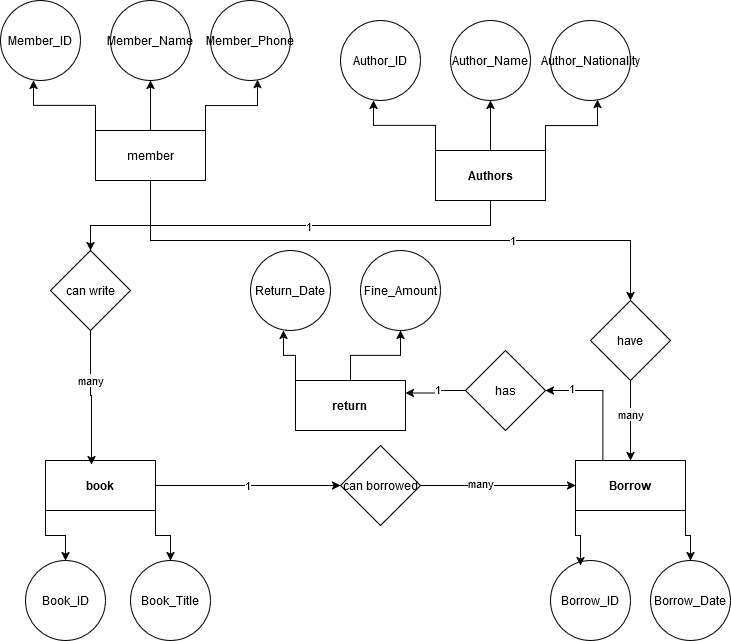

The diagram above was exported from draw.io. Its source (the exported page's mxGraphModel, read from the mxfile embedded in the PNG):
<mxGraphModel dx="1196" dy="1728" grid="1" gridSize="10" guides="1" tooltips="1" connect="1" arrows="1" fold="1" page="1" pageScale="1" pageWidth="850" pageHeight="1100" math="0" shadow="0">
  <root>
    <mxCell id="0" />
    <mxCell id="1" parent="0" />
    <mxCell id="DUM4_GPJ80P3B5fh1Ne1-6" style="edgeStyle=orthogonalEdgeStyle;rounded=0;orthogonalLoop=1;jettySize=auto;html=1;exitX=0.5;exitY=0;exitDx=0;exitDy=0;entryX=0.5;entryY=1;entryDx=0;entryDy=0;" edge="1" parent="1" source="DUM4_GPJ80P3B5fh1Ne1-1" target="DUM4_GPJ80P3B5fh1Ne1-3">
      <mxGeometry relative="1" as="geometry" />
    </mxCell>
    <mxCell id="DUM4_GPJ80P3B5fh1Ne1-37" style="edgeStyle=orthogonalEdgeStyle;rounded=0;orthogonalLoop=1;jettySize=auto;html=1;exitX=0.5;exitY=1;exitDx=0;exitDy=0;entryX=0.5;entryY=0;entryDx=0;entryDy=0;" edge="1" parent="1" source="DUM4_GPJ80P3B5fh1Ne1-1" target="DUM4_GPJ80P3B5fh1Ne1-36">
      <mxGeometry relative="1" as="geometry" />
    </mxCell>
    <mxCell id="DUM4_GPJ80P3B5fh1Ne1-38" value="1" style="edgeLabel;html=1;align=center;verticalAlign=middle;resizable=0;points=[];" vertex="1" connectable="0" parent="DUM4_GPJ80P3B5fh1Ne1-37">
      <mxGeometry x="0.4033" y="1" relative="1" as="geometry">
        <mxPoint as="offset" />
      </mxGeometry>
    </mxCell>
    <mxCell id="DUM4_GPJ80P3B5fh1Ne1-1" value="member" style="rounded=0;whiteSpace=wrap;html=1;" vertex="1" parent="1">
      <mxGeometry x="105" y="90" width="110" height="50" as="geometry" />
    </mxCell>
    <mxCell id="DUM4_GPJ80P3B5fh1Ne1-2" value="Member_Phone" style="ellipse;whiteSpace=wrap;html=1;aspect=fixed;" vertex="1" parent="1">
      <mxGeometry x="220" y="-40" width="80" height="80" as="geometry" />
    </mxCell>
    <mxCell id="DUM4_GPJ80P3B5fh1Ne1-3" value="Member_Name" style="ellipse;whiteSpace=wrap;html=1;aspect=fixed;" vertex="1" parent="1">
      <mxGeometry x="120" y="-40" width="80" height="80" as="geometry" />
    </mxCell>
    <mxCell id="DUM4_GPJ80P3B5fh1Ne1-4" value="Member_ID" style="ellipse;whiteSpace=wrap;html=1;aspect=fixed;" vertex="1" parent="1">
      <mxGeometry x="10" y="-40" width="80" height="80" as="geometry" />
    </mxCell>
    <mxCell id="DUM4_GPJ80P3B5fh1Ne1-5" style="edgeStyle=orthogonalEdgeStyle;rounded=0;orthogonalLoop=1;jettySize=auto;html=1;exitX=1;exitY=0;exitDx=0;exitDy=0;entryX=0.588;entryY=0.988;entryDx=0;entryDy=0;entryPerimeter=0;" edge="1" parent="1" source="DUM4_GPJ80P3B5fh1Ne1-1" target="DUM4_GPJ80P3B5fh1Ne1-2">
      <mxGeometry relative="1" as="geometry" />
    </mxCell>
    <mxCell id="DUM4_GPJ80P3B5fh1Ne1-7" style="edgeStyle=orthogonalEdgeStyle;rounded=0;orthogonalLoop=1;jettySize=auto;html=1;exitX=0;exitY=0;exitDx=0;exitDy=0;entryX=0.413;entryY=1;entryDx=0;entryDy=0;entryPerimeter=0;" edge="1" parent="1" source="DUM4_GPJ80P3B5fh1Ne1-1" target="DUM4_GPJ80P3B5fh1Ne1-4">
      <mxGeometry relative="1" as="geometry" />
    </mxCell>
    <mxCell id="DUM4_GPJ80P3B5fh1Ne1-8" style="edgeStyle=orthogonalEdgeStyle;rounded=0;orthogonalLoop=1;jettySize=auto;html=1;exitX=0.5;exitY=0;exitDx=0;exitDy=0;entryX=0.5;entryY=1;entryDx=0;entryDy=0;" edge="1" source="DUM4_GPJ80P3B5fh1Ne1-9" target="DUM4_GPJ80P3B5fh1Ne1-11" parent="1">
      <mxGeometry relative="1" as="geometry" />
    </mxCell>
    <mxCell id="DUM4_GPJ80P3B5fh1Ne1-47" style="edgeStyle=orthogonalEdgeStyle;rounded=0;orthogonalLoop=1;jettySize=auto;html=1;exitX=0.5;exitY=1;exitDx=0;exitDy=0;entryX=0.5;entryY=0;entryDx=0;entryDy=0;" edge="1" parent="1" source="DUM4_GPJ80P3B5fh1Ne1-9" target="DUM4_GPJ80P3B5fh1Ne1-46">
      <mxGeometry relative="1" as="geometry" />
    </mxCell>
    <mxCell id="DUM4_GPJ80P3B5fh1Ne1-48" value="1" style="edgeLabel;html=1;align=center;verticalAlign=middle;resizable=0;points=[];" vertex="1" connectable="0" parent="DUM4_GPJ80P3B5fh1Ne1-47">
      <mxGeometry x="-0.0756" relative="1" as="geometry">
        <mxPoint as="offset" />
      </mxGeometry>
    </mxCell>
    <mxCell id="DUM4_GPJ80P3B5fh1Ne1-9" value="&lt;strong&gt;Authors&lt;/strong&gt;" style="rounded=0;whiteSpace=wrap;html=1;" vertex="1" parent="1">
      <mxGeometry x="445" y="110" width="110" height="50" as="geometry" />
    </mxCell>
    <mxCell id="DUM4_GPJ80P3B5fh1Ne1-10" value="Author_Nationality" style="ellipse;whiteSpace=wrap;html=1;aspect=fixed;" vertex="1" parent="1">
      <mxGeometry x="560" y="-20" width="80" height="80" as="geometry" />
    </mxCell>
    <mxCell id="DUM4_GPJ80P3B5fh1Ne1-11" value="Author_Name" style="ellipse;whiteSpace=wrap;html=1;aspect=fixed;" vertex="1" parent="1">
      <mxGeometry x="460" y="-20" width="80" height="80" as="geometry" />
    </mxCell>
    <mxCell id="DUM4_GPJ80P3B5fh1Ne1-12" value="Author_ID" style="ellipse;whiteSpace=wrap;html=1;aspect=fixed;" vertex="1" parent="1">
      <mxGeometry x="350" y="-20" width="80" height="80" as="geometry" />
    </mxCell>
    <mxCell id="DUM4_GPJ80P3B5fh1Ne1-13" style="edgeStyle=orthogonalEdgeStyle;rounded=0;orthogonalLoop=1;jettySize=auto;html=1;exitX=1;exitY=0;exitDx=0;exitDy=0;entryX=0.588;entryY=0.988;entryDx=0;entryDy=0;entryPerimeter=0;" edge="1" source="DUM4_GPJ80P3B5fh1Ne1-9" target="DUM4_GPJ80P3B5fh1Ne1-10" parent="1">
      <mxGeometry relative="1" as="geometry" />
    </mxCell>
    <mxCell id="DUM4_GPJ80P3B5fh1Ne1-14" style="edgeStyle=orthogonalEdgeStyle;rounded=0;orthogonalLoop=1;jettySize=auto;html=1;exitX=0;exitY=0;exitDx=0;exitDy=0;entryX=0.413;entryY=1;entryDx=0;entryDy=0;entryPerimeter=0;" edge="1" source="DUM4_GPJ80P3B5fh1Ne1-9" target="DUM4_GPJ80P3B5fh1Ne1-12" parent="1">
      <mxGeometry relative="1" as="geometry" />
    </mxCell>
    <mxCell id="DUM4_GPJ80P3B5fh1Ne1-32" style="edgeStyle=orthogonalEdgeStyle;rounded=0;orthogonalLoop=1;jettySize=auto;html=1;exitX=1;exitY=1;exitDx=0;exitDy=0;entryX=0.5;entryY=0;entryDx=0;entryDy=0;" edge="1" parent="1" source="DUM4_GPJ80P3B5fh1Ne1-16" target="DUM4_GPJ80P3B5fh1Ne1-18">
      <mxGeometry relative="1" as="geometry" />
    </mxCell>
    <mxCell id="DUM4_GPJ80P3B5fh1Ne1-33" style="edgeStyle=orthogonalEdgeStyle;rounded=0;orthogonalLoop=1;jettySize=auto;html=1;exitX=0;exitY=1;exitDx=0;exitDy=0;" edge="1" parent="1" source="DUM4_GPJ80P3B5fh1Ne1-16" target="DUM4_GPJ80P3B5fh1Ne1-19">
      <mxGeometry relative="1" as="geometry" />
    </mxCell>
    <mxCell id="DUM4_GPJ80P3B5fh1Ne1-41" style="edgeStyle=orthogonalEdgeStyle;rounded=0;orthogonalLoop=1;jettySize=auto;html=1;exitX=1;exitY=0.5;exitDx=0;exitDy=0;" edge="1" parent="1" source="DUM4_GPJ80P3B5fh1Ne1-16">
      <mxGeometry relative="1" as="geometry">
        <mxPoint x="350" y="445" as="targetPoint" />
      </mxGeometry>
    </mxCell>
    <mxCell id="DUM4_GPJ80P3B5fh1Ne1-44" value="1" style="edgeLabel;html=1;align=center;verticalAlign=middle;resizable=0;points=[];" vertex="1" connectable="0" parent="DUM4_GPJ80P3B5fh1Ne1-41">
      <mxGeometry x="-0.0189" y="1" relative="1" as="geometry">
        <mxPoint as="offset" />
      </mxGeometry>
    </mxCell>
    <mxCell id="DUM4_GPJ80P3B5fh1Ne1-16" value="&lt;strong&gt;book&lt;/strong&gt;" style="rounded=0;whiteSpace=wrap;html=1;" vertex="1" parent="1">
      <mxGeometry x="55" y="420" width="110" height="50" as="geometry" />
    </mxCell>
    <mxCell id="DUM4_GPJ80P3B5fh1Ne1-18" value="Book_Title" style="ellipse;whiteSpace=wrap;html=1;aspect=fixed;" vertex="1" parent="1">
      <mxGeometry x="140" y="520" width="80" height="80" as="geometry" />
    </mxCell>
    <mxCell id="DUM4_GPJ80P3B5fh1Ne1-19" value="Book_ID" style="ellipse;whiteSpace=wrap;html=1;aspect=fixed;" vertex="1" parent="1">
      <mxGeometry x="35" y="520" width="80" height="80" as="geometry" />
    </mxCell>
    <mxCell id="DUM4_GPJ80P3B5fh1Ne1-34" style="edgeStyle=orthogonalEdgeStyle;rounded=0;orthogonalLoop=1;jettySize=auto;html=1;exitX=1;exitY=1;exitDx=0;exitDy=0;" edge="1" parent="1" source="DUM4_GPJ80P3B5fh1Ne1-23" target="DUM4_GPJ80P3B5fh1Ne1-24">
      <mxGeometry relative="1" as="geometry" />
    </mxCell>
    <mxCell id="DUM4_GPJ80P3B5fh1Ne1-52" style="edgeStyle=orthogonalEdgeStyle;rounded=0;orthogonalLoop=1;jettySize=auto;html=1;exitX=0.25;exitY=0;exitDx=0;exitDy=0;entryX=1;entryY=0.5;entryDx=0;entryDy=0;" edge="1" parent="1" source="DUM4_GPJ80P3B5fh1Ne1-23" target="DUM4_GPJ80P3B5fh1Ne1-51">
      <mxGeometry relative="1" as="geometry" />
    </mxCell>
    <mxCell id="DUM4_GPJ80P3B5fh1Ne1-54" value="1" style="edgeLabel;html=1;align=center;verticalAlign=middle;resizable=0;points=[];" vertex="1" connectable="0" parent="DUM4_GPJ80P3B5fh1Ne1-52">
      <mxGeometry x="0.6078" y="-3" relative="1" as="geometry">
        <mxPoint as="offset" />
      </mxGeometry>
    </mxCell>
    <mxCell id="DUM4_GPJ80P3B5fh1Ne1-23" value="&lt;strong&gt;Borrow&lt;/strong&gt;" style="rounded=0;whiteSpace=wrap;html=1;" vertex="1" parent="1">
      <mxGeometry x="585" y="420" width="110" height="50" as="geometry" />
    </mxCell>
    <mxCell id="DUM4_GPJ80P3B5fh1Ne1-24" value="Borrow_Date" style="ellipse;whiteSpace=wrap;html=1;aspect=fixed;" vertex="1" parent="1">
      <mxGeometry x="660" y="520" width="80" height="80" as="geometry" />
    </mxCell>
    <mxCell id="DUM4_GPJ80P3B5fh1Ne1-25" value="Borrow_ID" style="ellipse;whiteSpace=wrap;html=1;aspect=fixed;" vertex="1" parent="1">
      <mxGeometry x="560" y="520" width="80" height="80" as="geometry" />
    </mxCell>
    <mxCell id="DUM4_GPJ80P3B5fh1Ne1-27" style="edgeStyle=orthogonalEdgeStyle;rounded=0;orthogonalLoop=1;jettySize=auto;html=1;exitX=0.5;exitY=0;exitDx=0;exitDy=0;entryX=0.5;entryY=1;entryDx=0;entryDy=0;" edge="1" source="DUM4_GPJ80P3B5fh1Ne1-28" target="DUM4_GPJ80P3B5fh1Ne1-29" parent="1">
      <mxGeometry relative="1" as="geometry" />
    </mxCell>
    <mxCell id="DUM4_GPJ80P3B5fh1Ne1-28" value="&lt;strong&gt;return &lt;br&gt;&lt;/strong&gt;" style="rounded=0;whiteSpace=wrap;html=1;" vertex="1" parent="1">
      <mxGeometry x="305" y="340" width="110" height="50" as="geometry" />
    </mxCell>
    <mxCell id="DUM4_GPJ80P3B5fh1Ne1-29" value="Fine_Amount" style="ellipse;whiteSpace=wrap;html=1;aspect=fixed;" vertex="1" parent="1">
      <mxGeometry x="370" y="210" width="80" height="80" as="geometry" />
    </mxCell>
    <mxCell id="DUM4_GPJ80P3B5fh1Ne1-30" value="Return_Date" style="ellipse;whiteSpace=wrap;html=1;aspect=fixed;" vertex="1" parent="1">
      <mxGeometry x="260" y="210" width="80" height="80" as="geometry" />
    </mxCell>
    <mxCell id="DUM4_GPJ80P3B5fh1Ne1-31" style="edgeStyle=orthogonalEdgeStyle;rounded=0;orthogonalLoop=1;jettySize=auto;html=1;exitX=0;exitY=0;exitDx=0;exitDy=0;entryX=0.413;entryY=1;entryDx=0;entryDy=0;entryPerimeter=0;" edge="1" source="DUM4_GPJ80P3B5fh1Ne1-28" target="DUM4_GPJ80P3B5fh1Ne1-30" parent="1">
      <mxGeometry relative="1" as="geometry" />
    </mxCell>
    <mxCell id="DUM4_GPJ80P3B5fh1Ne1-35" style="edgeStyle=orthogonalEdgeStyle;rounded=0;orthogonalLoop=1;jettySize=auto;html=1;exitX=0;exitY=1;exitDx=0;exitDy=0;entryX=0.375;entryY=0.063;entryDx=0;entryDy=0;entryPerimeter=0;" edge="1" parent="1" source="DUM4_GPJ80P3B5fh1Ne1-23" target="DUM4_GPJ80P3B5fh1Ne1-25">
      <mxGeometry relative="1" as="geometry" />
    </mxCell>
    <mxCell id="DUM4_GPJ80P3B5fh1Ne1-39" style="edgeStyle=orthogonalEdgeStyle;rounded=0;orthogonalLoop=1;jettySize=auto;html=1;exitX=0.5;exitY=1;exitDx=0;exitDy=0;" edge="1" parent="1" source="DUM4_GPJ80P3B5fh1Ne1-36" target="DUM4_GPJ80P3B5fh1Ne1-23">
      <mxGeometry relative="1" as="geometry" />
    </mxCell>
    <mxCell id="DUM4_GPJ80P3B5fh1Ne1-40" value="many" style="edgeLabel;html=1;align=center;verticalAlign=middle;resizable=0;points=[];" vertex="1" connectable="0" parent="DUM4_GPJ80P3B5fh1Ne1-39">
      <mxGeometry x="-0.1778" y="-1" relative="1" as="geometry">
        <mxPoint as="offset" />
      </mxGeometry>
    </mxCell>
    <mxCell id="DUM4_GPJ80P3B5fh1Ne1-36" value="have" style="rhombus;whiteSpace=wrap;html=1;" vertex="1" parent="1">
      <mxGeometry x="600" y="260" width="80" height="80" as="geometry" />
    </mxCell>
    <mxCell id="DUM4_GPJ80P3B5fh1Ne1-43" style="edgeStyle=orthogonalEdgeStyle;rounded=0;orthogonalLoop=1;jettySize=auto;html=1;exitX=1;exitY=0.5;exitDx=0;exitDy=0;entryX=0;entryY=0.5;entryDx=0;entryDy=0;" edge="1" parent="1" source="DUM4_GPJ80P3B5fh1Ne1-42" target="DUM4_GPJ80P3B5fh1Ne1-23">
      <mxGeometry relative="1" as="geometry" />
    </mxCell>
    <mxCell id="DUM4_GPJ80P3B5fh1Ne1-45" value="many" style="edgeLabel;html=1;align=center;verticalAlign=middle;resizable=0;points=[];" vertex="1" connectable="0" parent="DUM4_GPJ80P3B5fh1Ne1-43">
      <mxGeometry x="-0.2364" y="3" relative="1" as="geometry">
        <mxPoint as="offset" />
      </mxGeometry>
    </mxCell>
    <mxCell id="DUM4_GPJ80P3B5fh1Ne1-42" value="can borrowed" style="rhombus;whiteSpace=wrap;html=1;" vertex="1" parent="1">
      <mxGeometry x="350" y="405" width="80" height="80" as="geometry" />
    </mxCell>
    <mxCell id="DUM4_GPJ80P3B5fh1Ne1-46" value="can write" style="rhombus;whiteSpace=wrap;html=1;" vertex="1" parent="1">
      <mxGeometry x="60" y="210" width="80" height="80" as="geometry" />
    </mxCell>
    <mxCell id="DUM4_GPJ80P3B5fh1Ne1-49" style="edgeStyle=orthogonalEdgeStyle;rounded=0;orthogonalLoop=1;jettySize=auto;html=1;exitX=0.5;exitY=1;exitDx=0;exitDy=0;entryX=0.418;entryY=0.08;entryDx=0;entryDy=0;entryPerimeter=0;" edge="1" parent="1" source="DUM4_GPJ80P3B5fh1Ne1-46" target="DUM4_GPJ80P3B5fh1Ne1-16">
      <mxGeometry relative="1" as="geometry" />
    </mxCell>
    <mxCell id="DUM4_GPJ80P3B5fh1Ne1-50" value="many" style="edgeLabel;html=1;align=center;verticalAlign=middle;resizable=0;points=[];" vertex="1" connectable="0" parent="DUM4_GPJ80P3B5fh1Ne1-49">
      <mxGeometry x="-0.2741" y="-1" relative="1" as="geometry">
        <mxPoint as="offset" />
      </mxGeometry>
    </mxCell>
    <mxCell id="DUM4_GPJ80P3B5fh1Ne1-53" style="edgeStyle=orthogonalEdgeStyle;rounded=0;orthogonalLoop=1;jettySize=auto;html=1;exitX=0;exitY=0.5;exitDx=0;exitDy=0;entryX=1;entryY=0.25;entryDx=0;entryDy=0;" edge="1" parent="1" source="DUM4_GPJ80P3B5fh1Ne1-51" target="DUM4_GPJ80P3B5fh1Ne1-28">
      <mxGeometry relative="1" as="geometry" />
    </mxCell>
    <mxCell id="DUM4_GPJ80P3B5fh1Ne1-55" value="1" style="edgeLabel;html=1;align=center;verticalAlign=middle;resizable=0;points=[];" vertex="1" connectable="0" parent="DUM4_GPJ80P3B5fh1Ne1-53">
      <mxGeometry x="-0.072" y="-2" relative="1" as="geometry">
        <mxPoint as="offset" />
      </mxGeometry>
    </mxCell>
    <mxCell id="DUM4_GPJ80P3B5fh1Ne1-51" value="has" style="rhombus;whiteSpace=wrap;html=1;" vertex="1" parent="1">
      <mxGeometry x="475" y="310" width="80" height="80" as="geometry" />
    </mxCell>
  </root>
</mxGraphModel>